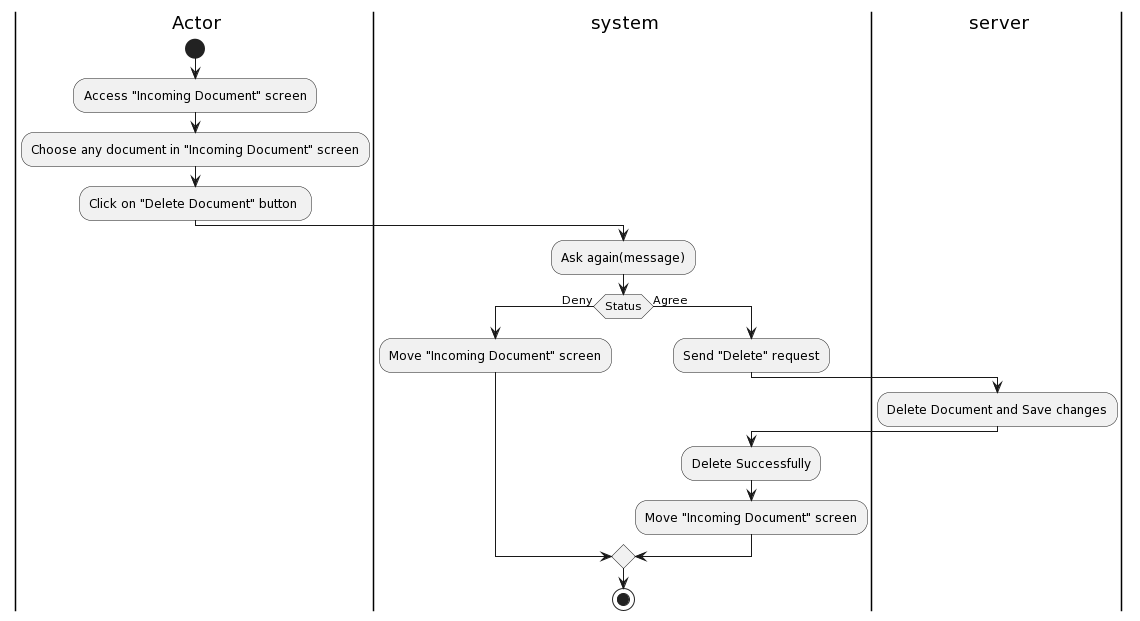

The diagram above was rendered by PlantUML. Its source (embedded in the PNG):
@startuml
|a| Actor
|sys| system
|ser| server
|a|
start
:Access "Incoming Document" screen;
:Choose any document in "Incoming Document" screen;
:Click on "Delete Document" button ;
|sys|
:Ask again(message);
|sys| 
if (Status) then (Deny)
|sys|
:Move "Incoming Document" screen;
else (Agree)
:Send "Delete" request;
|ser|
:Delete Document and Save changes;
|sys|
:Delete Successfully;
:Move "Incoming Document" screen;
endif


stop
@enduml